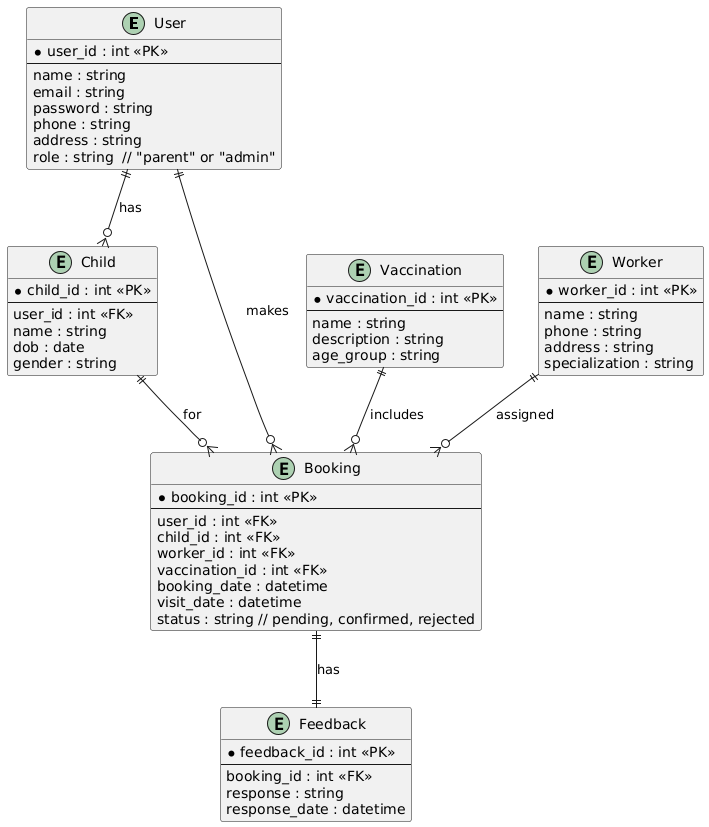

The diagram above was rendered by PlantUML. Its source (embedded in the PNG):
@startuml
entity User {
  * user_id : int <<PK>>
  --
  name : string
  email : string
  password : string
  phone : string
  address : string
  role : string  // "parent" or "admin"
}

entity Child {
  * child_id : int <<PK>>
  --
  user_id : int <<FK>>
  name : string
  dob : date
  gender : string
}

entity Vaccination {
  * vaccination_id : int <<PK>>
  --
  name : string
  description : string
  age_group : string
}

entity Worker {
  * worker_id : int <<PK>>
  --
  name : string
  phone : string
  address : string
  specialization : string
}

entity Booking {
  * booking_id : int <<PK>>
  --
  user_id : int <<FK>>
  child_id : int <<FK>>
  worker_id : int <<FK>>
  vaccination_id : int <<FK>>
  booking_date : datetime
  visit_date : datetime
  status : string // pending, confirmed, rejected
}

entity Feedback {
  * feedback_id : int <<PK>>
  --
  booking_id : int <<FK>>
  response : string
  response_date : datetime
}

' Relationships
User ||--o{ Child : has
User ||--o{ Booking : makes
Child ||--o{ Booking : for
Vaccination ||--o{ Booking : includes
Worker ||--o{ Booking : assigned
Booking ||--|| Feedback : has
@enduml